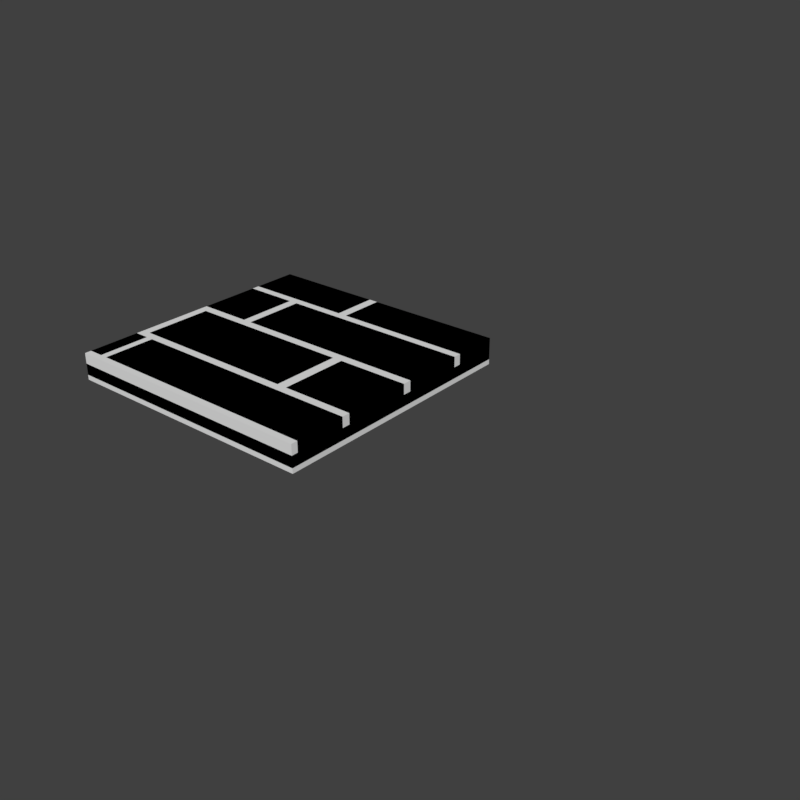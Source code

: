 # Source: cleanWoodFloor0.blend  (saved by Blender 2.80.75; exported with 4.5.12 LTS)
import bpy
from mathutils import Matrix  # noqa: F401  (used for matrix-valued properties, if any)

bpy.ops.wm.read_factory_settings(use_empty=True)
scene = bpy.context.scene
scene.name = 'Scene'

# ---- collections
col_collection_1 = bpy.data.collections.new('Collection 1'); scene.collection.children.link(col_collection_1)

# ---- materials (node trees are filled in below, after node groups)
mat_cleanwoodfloor = bpy.data.materials.new('cleanWoodFloor')
mat_cleanwoodfloor.alpha_threshold = 0.0
mat_cleanwoodfloor.use_transparent_shadow = False
mat_cleanwoodfloor.roughness = 0.5

# ---- material node trees

# ---- world
world_world = bpy.data.worlds.new('World'); scene.world = world_world
world_world.color = (0.05088, 0.05088, 0.05088)
world_world.use_sun_shadow = False
world_world.sun_shadow_jitter_overblur = 0.0
world_world.cycles.sampling_method = 'MANUAL'

# ---- meshes
me_cube_001 = bpy.data.meshes.new('Cube.001')
me_cube_001.from_pydata([(-0.5, -0.5, -0.05227), (-0.5, -0.5, 0.05), (-0.5, 0.5, -0.05227), (-0.5, 0.5, 0.05), (0.5, -0.5, -0.05227), (0.5, -0.5, 0.05), (0.5, 0.5, -0.05227), (0.5, 0.5, 0.05)], [], [(0, 1, 3, 2), (2, 3, 7, 6), (6, 7, 5, 4), (4, 5, 1, 0), (7, 3, 1, 5)])
_uv = me_cube_001.uv_layers.new(name='UVMap')
_uv.uv.foreach_set('vector', [0.3105, 0.8452, 0.3105, 0.8433, 0.3335, 0.8433, 0.3335, 0.8452, 0.3105, 0.8477, 0.3105, 0.8452, 0.3335, 0.8452, 0.3335, 0.8477, 0.3335, 0.8477, 0.3335, 0.8501, 0.3105, 0.8501, 0.3105, 0.8477, 0.3335, 0.8501, 0.3335, 0.8521, 0.3105, 0.8521, 0.3105, 0.8501, 0.5, 0.5, 0.0, 0.5, 0.0, 0.0, 0.5, 0.0])
me_cube_001.materials.append(mat_cleanwoodfloor)
me_cube_001.use_remesh_preserve_volume = False
me_cube_001.use_remesh_preserve_attributes = False
me_cube_001.use_mirror_vertex_groups = False
me_cube_001.update()
me_cube = bpy.data.meshes.new('Cube')
me_cube.from_pydata([(-0.5, -0.5, -0.03327), (-0.5, -0.5, 0.01), (-0.5, 0.3231, -0.02476), (-0.5, 0.3231, 0.05), (-0.5, -0.4748, -0.02476), (-0.5, -0.4748, 0.05), (-0.5, -0.2766, -0.02476), (-0.5, -0.2766, 0.05), (-0.4672, -0.2456, -0.02476), (-0.4672, -0.2456, 0.05), (-0.4672, 0.02048, -0.02476), (-0.4672, 0.02048, 0.05), (-0.5, 0.05321, -0.02476), (-0.5, 0.05321, 0.05), (-0.5, 0.293, -0.02476), (-0.5, 0.293, 0.05), (-0.06742, 0.3231, -0.02476), (-0.06742, 0.3231, 0.05), (-0.03179, 0.3231, -0.02476), (-0.03179, 0.3231, 0.05), (-0.2938, 0.293, -0.02476), (-0.2938, 0.293, 0.05), (-0.2938, 0.05321, -0.02476), (-0.2938, 0.05321, 0.05), (-0.2588, 0.293, 0.05), (-0.2588, 0.05321, -0.02476), (-0.2588, 0.293, -0.02476), (-0.2588, 0.05321, 0.05), (0.1846, 0.02048, -0.02476), (0.1846, 0.02048, 0.05), (0.1846, -0.2456, -0.02476), (0.1846, -0.2456, 0.05), (0.2233, 0.02048, 0.05), (0.2233, -0.2456, -0.02476), (0.2233, 0.02048, -0.02476), (0.2233, -0.2456, 0.05), (-0.4437, -0.2766, -0.02476), (-0.4437, -0.4748, 0.05), (-0.4437, -0.2766, 0.05), (-0.4437, -0.4748, -0.02476), (-0.4158, -0.2766, 0.05), (-0.4158, -0.4748, -0.02476), (-0.4158, -0.2766, -0.02476), (-0.4158, -0.4748, 0.05), (0.5, -0.4748, 0.05), (-0.5, 0.5, 0.01), (-0.03179, 0.5, -0.02476), (0.5, 0.293, -0.02476), (0.5, 0.293, 0.05), (0.5, 0.02048, -0.02476), (-0.06742, 0.5, -0.02476), (-0.06742, 0.5, 0.05), (0.5, -0.2766, -0.02476), (-0.5, 0.5, -0.02476), (0.5, 0.02048, 0.05), (0.5, -0.4748, -0.02476), (0.5, -0.5, 0.01), (0.5, -0.2456, -0.02476), (-0.5, 0.5, 0.05), (0.5, 0.05321, 0.05), (0.5, 0.3231, 0.05), (0.5, 0.05321, -0.02476), (0.5, 0.3231, -0.02476), (0.5, -0.2456, 0.05), (-0.5, 0.5, -0.03327), (0.5, -0.2766, 0.05), (0.5, -0.5, -0.03327), (-0.03179, 0.5, 0.05), (0.5, 0.5, 0.01), (0.5, 0.5, 0.05), (0.5, 0.5, -0.03327), (0.5, 0.5, -0.02013), (1.5, -0.5, -0.03327), (1.5, -0.5, 0.01)], [(73, 72)], [(0, 1, 45, 64), (2, 3, 58, 53), (16, 17, 3, 2), (4, 5, 7, 6), (39, 37, 5, 4), (38, 7, 5, 37), (8, 9, 11, 10), (34, 32, 54, 49), (30, 31, 9, 8), (29, 11, 9, 31), (12, 13, 15, 14), (22, 23, 13, 12), (21, 15, 13, 23), (14, 15, 21, 20), (26, 24, 48, 47), (18, 19, 67, 46), (10, 11, 29, 28), (42, 40, 65, 52), (25, 27, 24, 26), (21, 23, 22, 20), (39, 36, 38, 37), (41, 43, 40, 42), (29, 31, 30, 28), (6, 7, 38, 36), (33, 35, 32, 34), (51, 58, 3, 17), (56, 68, 45, 1), (60, 69, 67, 19), (66, 56, 1, 0), (62, 60, 19, 18), (50, 51, 17, 16), (59, 48, 24, 27), (63, 54, 32, 35), (44, 65, 40, 43), (61, 59, 27, 25), (57, 63, 35, 33), (55, 44, 43, 41), (45, 68, 70, 64), (68, 56, 66, 70), (71, 46, 67, 69), (58, 51, 50, 53), (48, 59, 61, 47), (49, 54, 63, 57), (65, 44, 55, 52), (69, 60, 62, 71)])
_uv = me_cube.uv_layers.new(name='UVMap')
_uv.uv.foreach_set('vector', [0.2231, 0.4185, 0.2236, 0.4189, 0.2231, 0.4258, 0.2227, 0.4263, 0.05811, 0.4351, 0.07764, 0.4531, 0.08203, 0.4819, 0.05811, 0.5029, 0.1582, 0.4375, 0.1387, 0.4517, 0.07764, 0.4531, 0.05811, 0.4351, 0.006348, 0.06982, 0.01221, 0.06641, 0.01416, 0.06592, 0.02246, 0.06982, 0.006836, 0.06299, 0.01221, 0.06543, 0.01221, 0.06641, 0.006348, 0.06982, 0.01416, 0.06494, 0.01416, 0.06592, 0.01221, 0.06641, 0.01221, 0.06543, 0.07959, 0.1626, 0.09668, 0.1797, 0.1006, 0.2173, 0.07861, 0.2319, 0.3984, 0.2212, 0.4199, 0.2065, 0.459, 0.2031, 0.4736, 0.2212, 0.2095, 0.1626, 0.1943, 0.1763, 0.09668, 0.1797, 0.07959, 0.1626, 0.1953, 0.2144, 0.1006, 0.2173, 0.09668, 0.1797, 0.1943, 0.1763, 0.02832, 0.3086, 0.03857, 0.3198, 0.0415, 0.3354, 0.02979, 0.3467, 0.06445, 0.3086, 0.05566, 0.3184, 0.03857, 0.3198, 0.02832, 0.3086, 0.05762, 0.3335, 0.0415, 0.3354, 0.03857, 0.3198, 0.05566, 0.3184, 0.02979, 0.3467, 0.0415, 0.3354, 0.05762, 0.3335, 0.07471, 0.3472, 0.1812, 0.3823, 0.2061, 0.3677, 0.3184, 0.3643, 0.3428, 0.3823, 0.2725, 0.438, 0.2905, 0.457, 0.29, 0.4907, 0.2627, 0.5063, 0.07861, 0.2319, 0.1006, 0.2173, 0.1953, 0.2144, 0.2212, 0.2319, 0.1309, 0.08057, 0.1538, 0.06787, 0.2769, 0.06494, 0.2998, 0.08057, 0.189, 0.3164, 0.2061, 0.3335, 0.2061, 0.3677, 0.1812, 0.3823, 0.05762, 0.3335, 0.05566, 0.3184, 0.06445, 0.3086, 0.07471, 0.3472, 0.006836, 0.06299, 0.02246, 0.05811, 0.01416, 0.06494, 0.01221, 0.06543, 0.1377, 0.02344, 0.1533, 0.03857, 0.1538, 0.06787, 0.1309, 0.08057, 0.1953, 0.2144, 0.1943, 0.1763, 0.2095, 0.1626, 0.2212, 0.2319, 0.02246, 0.06982, 0.01416, 0.06592, 0.01416, 0.06494, 0.02246, 0.05811, 0.4048, 0.1562, 0.4199, 0.1743, 0.4199, 0.2065, 0.3984, 0.2212, 0.1426, 0.48, 0.08203, 0.4819, 0.07764, 0.4531, 0.1387, 0.4517, 0.2305, 0.4185, 0.23, 0.4253, 0.2231, 0.4258, 0.2236, 0.4189, 0.3774, 0.4541, 0.3735, 0.4878, 0.29, 0.4907, 0.2905, 0.457, 0.2305, 0.418, 0.2305, 0.4185, 0.2236, 0.4189, 0.2231, 0.4185, 0.395, 0.4395, 0.3774, 0.4541, 0.2905, 0.457, 0.2725, 0.438, 0.1587, 0.4922, 0.1426, 0.48, 0.1387, 0.4517, 0.1582, 0.4375, 0.3218, 0.3306, 0.3184, 0.3643, 0.2061, 0.3677, 0.2061, 0.3335, 0.459, 0.1709, 0.459, 0.2031, 0.4199, 0.2065, 0.4199, 0.1743, 0.2798, 0.03564, 0.2769, 0.06494, 0.1538, 0.06787, 0.1533, 0.03857, 0.3379, 0.3169, 0.3218, 0.3306, 0.2061, 0.3335, 0.189, 0.3164, 0.4805, 0.1562, 0.459, 0.1709, 0.4199, 0.1743, 0.4048, 0.1562, 0.2949, 0.02393, 0.2798, 0.03564, 0.1533, 0.03857, 0.1377, 0.02344, 0.2231, 0.4258, 0.23, 0.4253, 0.2305, 0.4253, 0.2227, 0.4263, 0.23, 0.4253, 0.2305, 0.4185, 0.2305, 0.418, 0.2305, 0.4253, 0.3984, 0.5063, 0.2627, 0.5063, 0.29, 0.4907, 0.3735, 0.4878, 0.08203, 0.4819, 0.1426, 0.48, 0.1587, 0.4922, 0.05811, 0.5029, 0.3184, 0.3643, 0.3218, 0.3306, 0.3379, 0.3169, 0.3428, 0.3823, 0.4736, 0.2212, 0.459, 0.2031, 0.459, 0.1709, 0.4805, 0.1562, 0.2769, 0.06494, 0.2798, 0.03564, 0.2949, 0.02393, 0.2998, 0.08057, 0.3735, 0.4878, 0.3774, 0.4541, 0.395, 0.4395, 0.3984, 0.5063])
_ca = me_cube.color_attributes.new('Col', 'BYTE_COLOR', 'CORNER')
_ca.data.foreach_set('color', [0.05781, 0.05781, 0.05781, 1.0, 0.05781, 0.05781, 0.05781, 1.0, 0.05781, 0.05781, 0.05781, 1.0, 0.05781, 0.05781, 0.05781, 1.0, 0.8228, 0.8228, 0.8228, 1.0, 0.8228, 0.8228, 0.8228, 1.0, 0.8228, 0.8228, 0.8228, 1.0, 0.8228, 0.8228, 0.8228, 1.0, 0.8228, 0.8228, 0.8228, 1.0, 0.8228, 0.8228, 0.8228, 1.0, 0.8228, 0.8228, 0.8228, 1.0, 0.8228, 0.8228, 0.8228, 1.0, 0.3372, 0.3372, 0.3372, 1.0, 0.3372, 0.3372, 0.3372, 1.0, 0.3372, 0.3372, 0.3372, 1.0, 0.3372, 0.3372, 0.3372, 1.0, 0.3372, 0.3372, 0.3372, 1.0, 0.3372, 0.3372, 0.3372, 1.0, 0.3372, 0.3372, 0.3372, 1.0, 0.3372, 0.3372, 0.3372, 1.0, 0.3372, 0.3372, 0.3372, 1.0, 0.3372, 0.3372, 0.3372, 1.0, 0.3372, 0.3372, 0.3372, 1.0, 0.3372, 0.3372, 0.3372, 1.0, 0.2051, 0.2051, 0.2051, 1.0, 0.2051, 0.2051, 0.2051, 1.0, 0.2051, 0.2051, 0.2051, 1.0, 0.2051, 0.2051, 0.2051, 1.0, 0.1912, 0.1912, 0.1912, 1.0, 0.1912, 0.1912, 0.1912, 1.0, 0.1912, 0.1912, 0.1912, 1.0, 0.1912, 0.1912, 0.1912, 1.0, 0.2051, 0.2051, 0.2051, 1.0, 0.2051, 0.2051, 0.2051, 1.0, 0.2051, 0.2051, 0.2051, 1.0, 0.2051, 0.2051, 0.2051, 1.0, 0.2051, 0.2051, 0.2051, 1.0, 0.2051, 0.2051, 0.2051, 1.0, 0.2051, 0.2051, 0.2051, 1.0, 0.2051, 0.2051, 0.2051, 1.0, 0.2051, 0.2051, 0.2051, 1.0, 0.2051, 0.2051, 0.2051, 1.0, 0.2051, 0.2051, 0.2051, 1.0, 0.2051, 0.2051, 0.2051, 1.0, 0.2051, 0.2051, 0.2051, 1.0, 0.2051, 0.2051, 0.2051, 1.0, 0.2051, 0.2051, 0.2051, 1.0, 0.2051, 0.2051, 0.2051, 1.0, 0.2051, 0.2051, 0.2051, 1.0, 0.2051, 0.2051, 0.2051, 1.0, 0.2051, 0.2051, 0.2051, 1.0, 0.2051, 0.2051, 0.2051, 1.0, 0.2051, 0.2051, 0.2051, 1.0, 0.2051, 0.2051, 0.2051, 1.0, 0.2051, 0.2051, 0.2051, 1.0, 0.2051, 0.2051, 0.2051, 1.0, 0.402, 0.402, 0.402, 1.0, 0.402, 0.402, 0.402, 1.0, 0.402, 0.402, 0.402, 1.0, 0.402, 0.402, 0.402, 1.0, 0.1912, 0.1912, 0.1912, 1.0, 0.1912, 0.1912, 0.1912, 1.0, 0.1912, 0.1912, 0.1912, 1.0, 0.1912, 0.1912, 0.1912, 1.0, 0.2051, 0.2051, 0.2051, 1.0, 0.2051, 0.2051, 0.2051, 1.0, 0.2051, 0.2051, 0.2051, 1.0, 0.2051, 0.2051, 0.2051, 1.0, 1.0, 1.0, 1.0, 1.0, 1.0, 1.0, 1.0, 1.0, 1.0, 1.0, 1.0, 1.0, 1.0, 1.0, 1.0, 1.0, 0.402, 0.402, 0.402, 1.0, 0.402, 0.402, 0.402, 1.0, 0.402, 0.402, 0.402, 1.0, 0.402, 0.402, 0.402, 1.0, 0.2051, 0.2051, 0.2051, 1.0, 0.2051, 0.2051, 0.2051, 1.0, 0.2051, 0.2051, 0.2051, 1.0, 0.2051, 0.2051, 0.2051, 1.0, 0.3372, 0.3372, 0.3372, 1.0, 0.3372, 0.3372, 0.3372, 1.0, 0.3372, 0.3372, 0.3372, 1.0, 0.3372, 0.3372, 0.3372, 1.0, 1.0, 1.0, 1.0, 1.0, 1.0, 1.0, 1.0, 1.0, 1.0, 1.0, 1.0, 1.0, 1.0, 1.0, 1.0, 1.0, 0.2051, 0.2051, 0.2051, 1.0, 0.2051, 0.2051, 0.2051, 1.0, 0.2051, 0.2051, 0.2051, 1.0, 0.2051, 0.2051, 0.2051, 1.0, 0.3372, 0.3372, 0.3372, 1.0, 0.3372, 0.3372, 0.3372, 1.0, 0.3372, 0.3372, 0.3372, 1.0, 0.3372, 0.3372, 0.3372, 1.0, 0.1912, 0.1912, 0.1912, 1.0, 0.1912, 0.1912, 0.1912, 1.0, 0.1912, 0.1912, 0.1912, 1.0, 0.1912, 0.1912, 0.1912, 1.0, 0.8228, 0.8228, 0.8228, 1.0, 0.8228, 0.8228, 0.8228, 1.0, 0.8228, 0.8228, 0.8228, 1.0, 0.8228, 0.8228, 0.8228, 1.0, 0.05781, 0.05781, 0.05781, 1.0, 0.05951, 0.05951, 0.05951, 1.0, 0.05781, 0.05781, 0.05781, 1.0, 0.05781, 0.05781, 0.05781, 1.0, 0.1912, 0.1912, 0.1912, 1.0, 0.2122, 0.2122, 0.2122, 1.0, 0.1912, 0.1912, 0.1912, 1.0, 0.1912, 0.1912, 0.1912, 1.0, 0.06301, 0.06301, 0.06301, 1.0, 0.05781, 0.05781, 0.05781, 1.0, 0.05781, 0.05781, 0.05781, 1.0, 0.05781, 0.05781, 0.05781, 1.0, 0.1912, 0.1912, 0.1912, 1.0, 0.1912, 0.1912, 0.1912, 1.0, 0.1912, 0.1912, 0.1912, 1.0, 0.1912, 0.1912, 0.1912, 1.0, 0.8228, 0.8228, 0.8228, 1.0, 0.8228, 0.8228, 0.8228, 1.0, 0.8228, 0.8228, 0.8228, 1.0, 0.8228, 0.8228, 0.8228, 1.0, 0.402, 0.402, 0.402, 1.0, 0.402, 0.402, 0.402, 1.0, 0.402, 0.402, 0.402, 1.0, 0.402, 0.402, 0.402, 1.0, 0.1912, 0.1912, 0.1912, 1.0, 0.1912, 0.1912, 0.1912, 1.0, 0.1912, 0.1912, 0.1912, 1.0, 0.1912, 0.1912, 0.1912, 1.0, 1.0, 1.0, 1.0, 1.0, 1.0, 1.0, 1.0, 1.0, 1.0, 1.0, 1.0, 1.0, 1.0, 1.0, 1.0, 1.0, 0.402, 0.402, 0.402, 1.0, 0.402, 0.402, 0.402, 1.0, 0.402, 0.402, 0.402, 1.0, 0.402, 0.402, 0.402, 1.0, 0.1912, 0.1912, 0.1912, 1.0, 0.1912, 0.1912, 0.1912, 1.0, 0.1912, 0.1912, 0.1912, 1.0, 0.1912, 0.1912, 0.1912, 1.0, 1.0, 1.0, 1.0, 1.0, 1.0, 1.0, 1.0, 1.0, 1.0, 1.0, 1.0, 1.0, 1.0, 1.0, 1.0, 1.0, 0.05781, 0.05781, 0.05781, 1.0, 0.05951, 0.05951, 0.05951, 1.0, 0.09531, 0.09531, 0.09531, 1.0, 0.05781, 0.05781, 0.05781, 1.0, 0.05951, 0.05951, 0.05951, 1.0, 0.05781, 0.05781, 0.05781, 1.0, 0.06301, 0.06301, 0.06301, 1.0, 0.09531, 0.09531, 0.09531, 1.0, 0.2122, 0.2122, 0.2122, 1.0, 0.1912, 0.1912, 0.1912, 1.0, 0.1912, 0.1912, 0.1912, 1.0, 0.2122, 0.2122, 0.2122, 1.0, 0.8228, 0.8228, 0.8228, 1.0, 0.8228, 0.8228, 0.8228, 1.0, 0.8228, 0.8228, 0.8228, 1.0, 0.8228, 0.8228, 0.8228, 1.0, 0.402, 0.402, 0.402, 1.0, 0.402, 0.402, 0.402, 1.0, 0.402, 0.402, 0.402, 1.0, 0.402, 0.402, 0.402, 1.0, 0.1912, 0.1912, 0.1912, 1.0, 0.1912, 0.1912, 0.1912, 1.0, 0.1912, 0.1912, 0.1912, 1.0, 0.1912, 0.1912, 0.1912, 1.0, 1.0, 1.0, 1.0, 1.0, 1.0, 1.0, 1.0, 1.0, 1.0, 1.0, 1.0, 1.0, 1.0, 1.0, 1.0, 1.0, 0.2122, 0.2122, 0.2122, 1.0, 0.1912, 0.1912, 0.1912, 1.0, 0.1946, 0.1946, 0.1946, 1.0, 0.2122, 0.2122, 0.2122, 1.0])
me_cube.materials.append(mat_cleanwoodfloor)
me_cube.use_remesh_preserve_volume = False
me_cube.use_remesh_preserve_attributes = False
me_cube.use_mirror_vertex_groups = False
me_cube.use_paint_bone_selection = False
me_cube.use_paint_mask = True
me_cube.update()

# ---- objects
ob_cleanwoodfloor0_lod1 = bpy.data.objects.new('cleanWoodFloor0_LOD1', me_cube_001)
ob_cleanwoodfloor0_lod0 = bpy.data.objects.new('cleanWoodFloor0_LOD0', me_cube)

# ---- transforms, parenting, visibility, modifiers, constraints
ob_cleanwoodfloor0_lod1.location = (0.0, 0.0, 0.0)
ob_cleanwoodfloor0_lod1.hide_viewport = True
ob_cleanwoodfloor0_lod1.lineart.crease_threshold = 0.0
ob_cleanwoodfloor0_lod0.location = (0.0, 0.0, 0.0)
ob_cleanwoodfloor0_lod0.lineart.crease_threshold = 0.0

# ---- collection membership
col_collection_1.objects.link(ob_cleanwoodfloor0_lod1)
col_collection_1.objects.link(ob_cleanwoodfloor0_lod0)

# ---- scene / render settings (as saved in the file)
scene.frame_start = 1; scene.frame_end = 250; scene.frame_set(1)
scene.render.engine = 'BLENDER_EEVEE_NEXT'
scene.render.resolution_x = 2048
scene.render.resolution_y = 2048
scene.render.dither_intensity = 0.0
scene.cycles.use_denoising = False
scene.cycles.samples = 128
scene.cycles.sampling_pattern = 'TABULATED_SOBOL'
scene.cycles.use_adaptive_sampling = False
scene.cycles.use_light_tree = False
scene.cycles.blur_glossy = 0.0
scene.cycles.sample_clamp_indirect = 0.0
scene.view_settings.view_transform = 'Standard'
bpy.context.view_layer.update()

# ---- added for rendering (the .blend has no active camera and no usable light): camera, sun
cam_auto = bpy.data.cameras.new('AutoCamera')
cam_auto.lens = 50.0
cam_auto.sensor_width = 36.0
cam_auto.clip_end = 1000.0
ob_auto_camera = bpy.data.objects.new('AutoCamera', cam_auto)
scene.collection.objects.link(ob_auto_camera)
ob_auto_camera.location = (2.57103, -2.48523, 1.65569)
ob_auto_camera.rotation_euler = (1.09748, -7.21219e-08, 0.694738)
scene.camera = ob_auto_camera
light_auto_sun = bpy.data.lights.new('AutoSun', 'SUN')
light_auto_sun.energy = 3.0
light_auto_sun.angle = 0.0523599
ob_auto_sun = bpy.data.objects.new('AutoSun', light_auto_sun)
scene.collection.objects.link(ob_auto_sun)
ob_auto_sun.rotation_euler = (0.872665, 0.174533, 0.523599)
bpy.context.view_layer.update()

